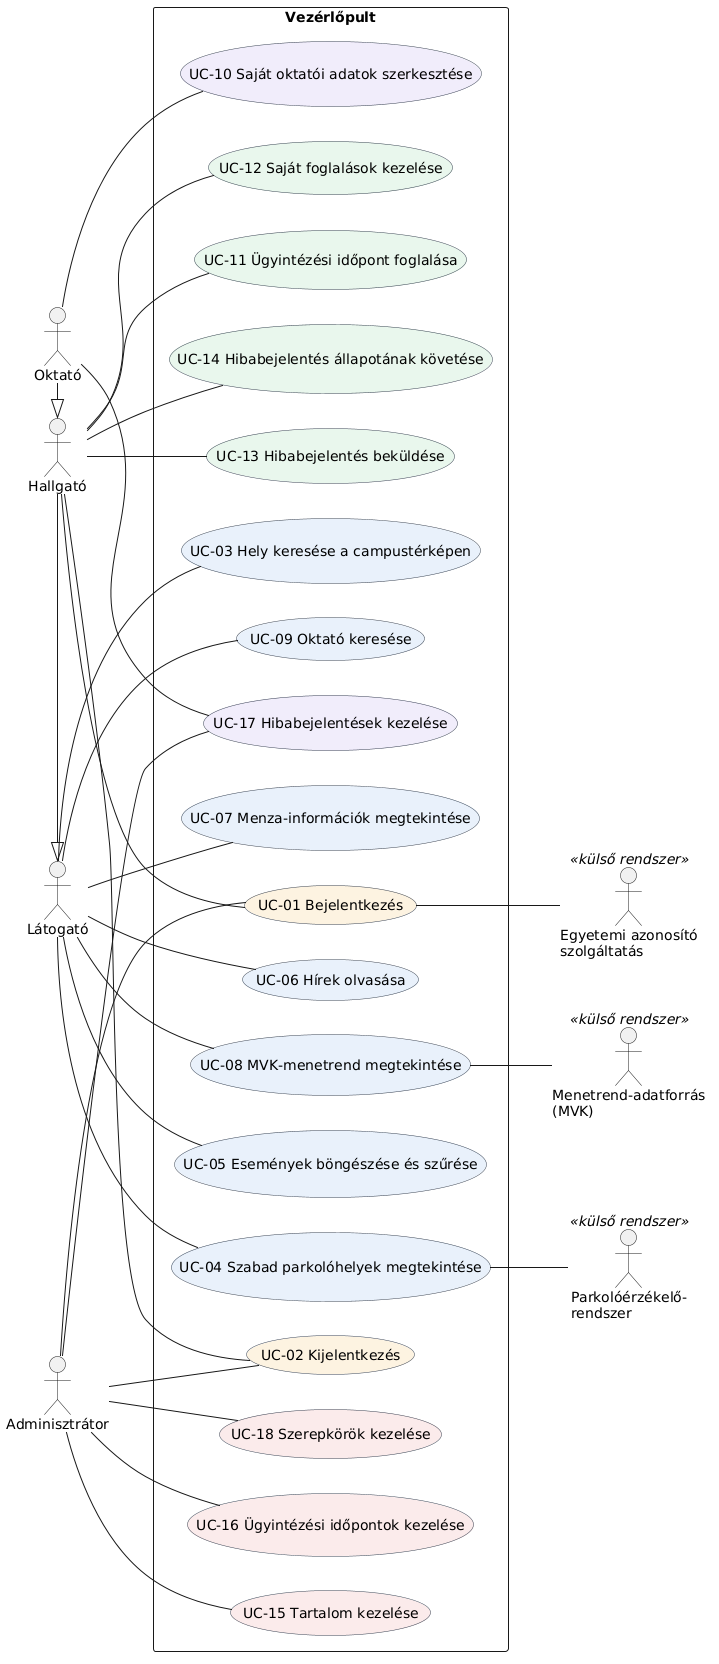

The diagram above was rendered by PlantUML. Its source (embedded in the PNG):
@startuml
left to right direction
skinparam actorStyle stick
skinparam usecase {
  BackgroundColor #E8F1FB
  BorderColor #374151
}

actor "Látogató" as Latogato
actor "Hallgató" as Hallgato
actor "Oktató" as Oktato
actor "Adminisztrátor" as Admin
actor "Egyetemi azonosító\nszolgáltatás" as Azonosito <<külső rendszer>>
actor "Menetrend-adatforrás\n(MVK)" as MVK <<külső rendszer>>
actor "Parkolóérzékelő-\nrendszer" as Parkolo <<külső rendszer>>

Hallgato -|> Latogato
Oktato -|> Hallgato

rectangle "Vezérlőpult" {
  usecase "UC-03 Hely keresése a campustérképen" as UC03
  usecase "UC-04 Szabad parkolóhelyek megtekintése" as UC04
  usecase "UC-05 Események böngészése és szűrése" as UC05
  usecase "UC-06 Hírek olvasása" as UC06
  usecase "UC-07 Menza-információk megtekintése" as UC07
  usecase "UC-08 MVK-menetrend megtekintése" as UC08
  usecase "UC-09 Oktató keresése" as UC09
  usecase "UC-01 Bejelentkezés" as UC01 #FDF3E1
  usecase "UC-02 Kijelentkezés" as UC02 #FDF3E1
  usecase "UC-11 Ügyintézési időpont foglalása" as UC11 #E9F7EC
  usecase "UC-12 Saját foglalások kezelése" as UC12 #E9F7EC
  usecase "UC-13 Hibabejelentés beküldése" as UC13 #E9F7EC
  usecase "UC-14 Hibabejelentés állapotának követése" as UC14 #E9F7EC
  usecase "UC-10 Saját oktatói adatok szerkesztése" as UC10 #F1ECFB
  usecase "UC-17 Hibabejelentések kezelése" as UC17 #F1ECFB
  usecase "UC-15 Tartalom kezelése" as UC15 #FBEAEA
  usecase "UC-16 Ügyintézési időpontok kezelése" as UC16 #FBEAEA
  usecase "UC-18 Szerepkörök kezelése" as UC18 #FBEAEA
}

Latogato -- UC03
Latogato -- UC04
Latogato -- UC05
Latogato -- UC06
Latogato -- UC07
Latogato -- UC08
Latogato -- UC09

Hallgato -- UC01
Hallgato -- UC02
Hallgato -- UC11
Hallgato -- UC12
Hallgato -- UC13
Hallgato -- UC14

Oktato -- UC10
Oktato -- UC17

Admin -- UC01
Admin -- UC02
Admin -- UC15
Admin -- UC16
Admin -- UC17
Admin -- UC18

UC01 -- Azonosito
UC08 -- MVK
UC04 -- Parkolo
@enduml